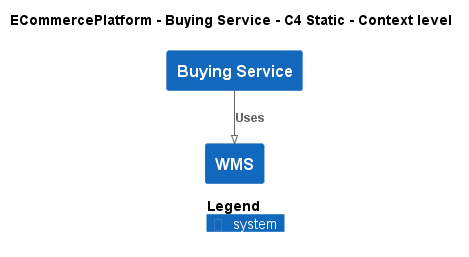

The diagram above was rendered by PlantUML. Its source (embedded in the PNG):
@startuml
!pragma layout smetana
!include ..\..\..\.c4s\C4_Context.puml

AddElementTag("c4interflow:lifecycle:new", $bgColor=green, $fontColor=#ffffff, $borderColor=green, $shadowing="False")
AddElementTag("c4interflow:lifecycle:changed", $bgColor=orange, $fontColor=#ffffff, $borderColor=orange, $shadowing="False")
AddElementTag("c4interflow:lifecycle:removed", $bgColor=red, $fontColor=#ffffff, $borderColor=red, $shadowing="False")

AddRelTag("c4interflow:lifecycle:new", $textColor=green, $lineColor=green)
AddRelTag("c4interflow:lifecycle:changed", $textColor=orange, $lineColor=orange)
AddRelTag("c4interflow:lifecycle:removed", $textColor=red, $lineColor=red)

SHOW_PERSON_PORTRAIT()
LAYOUT_TOP_DOWN()

skinparam linetype polyline

title ECommercePlatform - Buying Service - C4 Static - Context level

System(ECommercePlatform.SoftwareSystems.BuyingService, "Buying Service", "")
System(ECommercePlatform.SoftwareSystems.WMS, "WMS", "")

Rel(ECommercePlatform.SoftwareSystems.BuyingService, ECommercePlatform.SoftwareSystems.WMS, "Uses")


SHOW_LEGEND()
@enduml